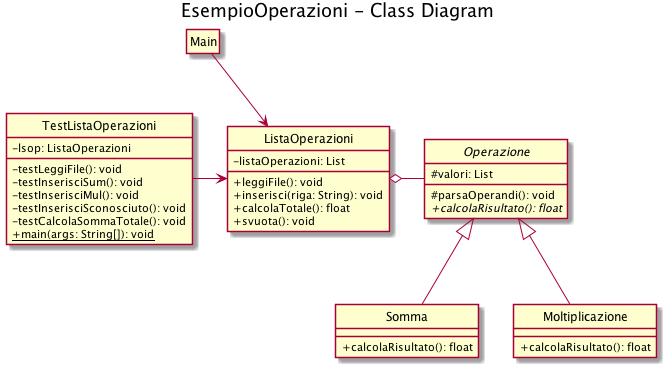

The diagram above was rendered by PlantUML. Its source (embedded in the PNG):
@startuml
skinparam {
	classAttributeIconSize 0
}
hide circle

title EsempioOperazioni - Class Diagram

class Main
hide Main members

class TestListaOperazioni {
	- lsop: ListaOperazioni
	- testLeggiFile(): void
	- testInserisciSum(): void
	- testInserisciMul(): void
	- testInserisciSconosciuto(): void
	- testCalcolaSommaTotale(): void
	+ {static} main(args: String[]): void
}

abstract class Operazione {
	# valori: List 
	# parsaOperandi(): void
	+ {abstract} calcolaRisultato(): float
}

class Somma {
	+ calcolaRisultato(): float
}

class Moltiplicazione {
	+ calcolaRisultato(): float
}

class ListaOperazioni {
	- listaOperazioni: List
	+ leggiFile(): void
	+ inserisci(riga: String): void
	+ calcolaTotale(): float
	+ svuota(): void
}

Operazione <|-down- Somma
Operazione <|-down- Moltiplicazione
Main -right-> ListaOperazioni
TestListaOperazioni -right-> ListaOperazioni
ListaOperazioni o-right- Operazione

Main -[hidden]-> TestListaOperazioni

@enduml